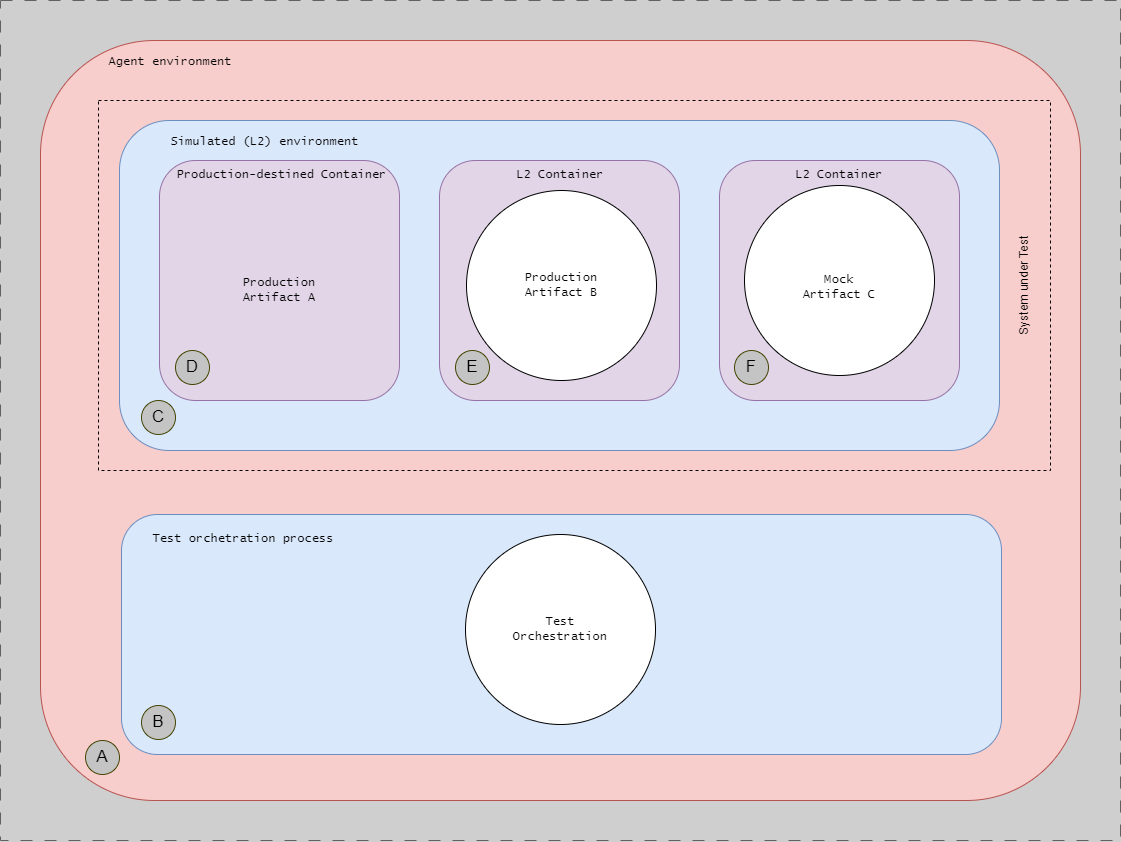

The diagram above was exported from draw.io. Its source (the exported page's mxGraphModel, read from the mxfile embedded in the PNG):
<mxGraphModel dx="3417" dy="-2751" grid="1" gridSize="10" guides="1" tooltips="1" connect="1" arrows="1" fold="1" page="1" pageScale="1" pageWidth="1654" pageHeight="1169" background="#CFCFCF" math="0" shadow="0">
  <root>
    <mxCell id="0" />
    <mxCell id="1" parent="0" />
    <mxCell id="mpbgG1fmFTGQ-XtzpENG-26" value="" style="rounded=1;whiteSpace=wrap;html=1;fontFamily=Lucida Console;fillColor=#f8cecc;strokeColor=#b85450;" parent="1" vertex="1">
      <mxGeometry x="-1600" y="3560" width="1040" height="760" as="geometry" />
    </mxCell>
    <mxCell id="mpbgG1fmFTGQ-XtzpENG-18" value="" style="rounded=1;whiteSpace=wrap;html=1;fontFamily=Lucida Console;fillColor=#dae8fc;strokeColor=#6c8ebf;" parent="1" vertex="1">
      <mxGeometry x="-1521" y="3640" width="880" height="330" as="geometry" />
    </mxCell>
    <mxCell id="mpbgG1fmFTGQ-XtzpENG-14" value="" style="rounded=1;whiteSpace=wrap;html=1;fillColor=#e1d5e7;strokeColor=#9673a6;fontFamily=Lucida Console;" parent="1" vertex="1">
      <mxGeometry x="-1481" y="3680" width="240" height="240" as="geometry" />
    </mxCell>
    <mxCell id="mpbgG1fmFTGQ-XtzpENG-8" value="" style="rounded=1;whiteSpace=wrap;html=1;fillColor=#e1d5e7;strokeColor=#9673a6;fontFamily=Lucida Console;" parent="1" vertex="1">
      <mxGeometry x="-1201" y="3680" width="240" height="240" as="geometry" />
    </mxCell>
    <mxCell id="G46-tSZCfBZYrONh_9nJ-37" value="" style="group;strokeColor=#616161;dashed=1;dashPattern=12 12;fontFamily=Lucida Console;" parent="1" vertex="1" connectable="0">
      <mxGeometry x="-1640" y="3520" width="1120" height="840" as="geometry" />
    </mxCell>
    <mxCell id="mpbgG1fmFTGQ-XtzpENG-16" value="" style="rounded=1;whiteSpace=wrap;html=1;fillColor=#e1d5e7;strokeColor=#9673a6;fontFamily=Lucida Console;" parent="1" vertex="1">
      <mxGeometry x="-921" y="3680" width="240" height="240" as="geometry" />
    </mxCell>
    <mxCell id="mpbgG1fmFTGQ-XtzpENG-17" value="&lt;br style=&quot;border-color: var(--border-color);&quot;&gt;Mock&lt;br&gt;Artifact C" style="ellipse;whiteSpace=wrap;html=1;aspect=fixed;fontFamily=Lucida Console;" parent="1" vertex="1">
      <mxGeometry x="-896" y="3705" width="190" height="190" as="geometry" />
    </mxCell>
    <mxCell id="mpbgG1fmFTGQ-XtzpENG-19" value="Simulated (L2) environment" style="text;html=1;strokeColor=none;fillColor=none;align=center;verticalAlign=middle;whiteSpace=wrap;rounded=0;fontFamily=Lucida Console;" parent="1" vertex="1">
      <mxGeometry x="-1482" y="3647" width="213" height="30" as="geometry" />
    </mxCell>
    <mxCell id="mpbgG1fmFTGQ-XtzpENG-20" value="Production-destined Container" style="text;html=1;strokeColor=none;fillColor=none;align=center;verticalAlign=middle;whiteSpace=wrap;rounded=0;fontFamily=Lucida Console;" parent="1" vertex="1">
      <mxGeometry x="-1465" y="3680" width="213" height="30" as="geometry" />
    </mxCell>
    <mxCell id="mpbgG1fmFTGQ-XtzpENG-28" value="Agent environment" style="text;html=1;strokeColor=none;fillColor=none;align=center;verticalAlign=middle;whiteSpace=wrap;rounded=0;fontFamily=Lucida Console;" parent="1" vertex="1">
      <mxGeometry x="-1540" y="3572" width="140" height="20" as="geometry" />
    </mxCell>
    <mxCell id="mpbgG1fmFTGQ-XtzpENG-30" value="L2 Container" style="text;html=1;strokeColor=none;fillColor=none;align=center;verticalAlign=middle;whiteSpace=wrap;rounded=0;fontFamily=Lucida Console;" parent="1" vertex="1">
      <mxGeometry x="-1185" y="3680" width="210" height="30" as="geometry" />
    </mxCell>
    <mxCell id="mpbgG1fmFTGQ-XtzpENG-31" value="L2 Container" style="text;html=1;strokeColor=none;fillColor=none;align=center;verticalAlign=middle;whiteSpace=wrap;rounded=0;fontFamily=Lucida Console;" parent="1" vertex="1">
      <mxGeometry x="-906" y="3680" width="210" height="30" as="geometry" />
    </mxCell>
    <mxCell id="eZqoir5PDty4HF1R3TOL-2" value="" style="rounded=1;whiteSpace=wrap;html=1;fontFamily=Lucida Console;fillColor=#dae8fc;strokeColor=#6c8ebf;" parent="1" vertex="1">
      <mxGeometry x="-1519" y="4034" width="880" height="240" as="geometry" />
    </mxCell>
    <mxCell id="mpbgG1fmFTGQ-XtzpENG-15" value="Test&lt;br&gt;Orchestration" style="ellipse;whiteSpace=wrap;html=1;aspect=fixed;fontFamily=Lucida Console;" parent="1" vertex="1">
      <mxGeometry x="-1175" y="4054" width="190" height="190" as="geometry" />
    </mxCell>
    <mxCell id="eZqoir5PDty4HF1R3TOL-3" value="Test orchetration process" style="text;html=1;strokeColor=none;fillColor=none;align=center;verticalAlign=middle;whiteSpace=wrap;rounded=0;fontFamily=Lucida Console;" parent="1" vertex="1">
      <mxGeometry x="-1502" y="4044" width="210" height="30" as="geometry" />
    </mxCell>
    <mxCell id="eZqoir5PDty4HF1R3TOL-4" value="&lt;span style=&quot;color: rgb(0, 0, 0); font-family: &amp;quot;Lucida Console&amp;quot;; font-size: 12px; font-style: normal; font-variant-ligatures: normal; font-variant-caps: normal; font-weight: 400; letter-spacing: normal; orphans: 2; text-indent: 0px; text-transform: none; widows: 2; word-spacing: 0px; -webkit-text-stroke-width: 0px; text-decoration-thickness: initial; text-decoration-style: initial; text-decoration-color: initial; float: none; display: inline !important;&quot;&gt;Production&lt;br&gt;&lt;/span&gt;&lt;span style=&quot;color: rgb(0, 0, 0); font-family: &amp;quot;Lucida Console&amp;quot;; font-size: 12px; font-style: normal; font-variant-ligatures: normal; font-variant-caps: normal; font-weight: 400; letter-spacing: normal; orphans: 2; text-indent: 0px; text-transform: none; widows: 2; word-spacing: 0px; -webkit-text-stroke-width: 0px; text-decoration-thickness: initial; text-decoration-style: initial; text-decoration-color: initial; float: none; display: inline !important;&quot;&gt;Artifact A&lt;/span&gt;" style="text;whiteSpace=wrap;html=1;align=center;" parent="1" vertex="1">
      <mxGeometry x="-1441" y="3787.5" width="160" height="42.5" as="geometry" />
    </mxCell>
    <mxCell id="eZqoir5PDty4HF1R3TOL-6" value="&lt;font style=&quot;font-size: 17px;&quot;&gt;A&lt;/font&gt;" style="ellipse;whiteSpace=wrap;html=1;aspect=fixed;fillColor=#C4C4C4;strokeColor=#454505;" parent="1" vertex="1">
      <mxGeometry x="-1555" y="4260" width="34" height="34" as="geometry" />
    </mxCell>
    <mxCell id="eZqoir5PDty4HF1R3TOL-7" value="&lt;font style=&quot;font-size: 17px;&quot;&gt;C&lt;/font&gt;" style="ellipse;whiteSpace=wrap;html=1;aspect=fixed;fillColor=#C4C4C4;strokeColor=#454505;" parent="1" vertex="1">
      <mxGeometry x="-1499" y="3920" width="34" height="34" as="geometry" />
    </mxCell>
    <mxCell id="eZqoir5PDty4HF1R3TOL-8" value="&lt;font style=&quot;font-size: 17px;&quot;&gt;B&lt;/font&gt;" style="ellipse;whiteSpace=wrap;html=1;aspect=fixed;fillColor=#C4C4C4;strokeColor=#454505;" parent="1" vertex="1">
      <mxGeometry x="-1499" y="4225" width="34" height="34" as="geometry" />
    </mxCell>
    <mxCell id="eZqoir5PDty4HF1R3TOL-9" value="&lt;font style=&quot;font-size: 17px;&quot;&gt;D&lt;/font&gt;" style="ellipse;whiteSpace=wrap;html=1;aspect=fixed;fillColor=#C4C4C4;strokeColor=#454505;" parent="1" vertex="1">
      <mxGeometry x="-1465" y="3870" width="34" height="34" as="geometry" />
    </mxCell>
    <mxCell id="eZqoir5PDty4HF1R3TOL-10" value="Production&lt;br style=&quot;border-color: var(--border-color);&quot;&gt;Artifact B" style="ellipse;whiteSpace=wrap;html=1;aspect=fixed;fontFamily=Lucida Console;" parent="1" vertex="1">
      <mxGeometry x="-1174" y="3710" width="190" height="190" as="geometry" />
    </mxCell>
    <mxCell id="eZqoir5PDty4HF1R3TOL-11" value="&lt;font style=&quot;font-size: 17px;&quot;&gt;E&lt;/font&gt;" style="ellipse;whiteSpace=wrap;html=1;aspect=fixed;fillColor=#C4C4C4;strokeColor=#454505;" parent="1" vertex="1">
      <mxGeometry x="-1185" y="3870" width="34" height="34" as="geometry" />
    </mxCell>
    <mxCell id="eZqoir5PDty4HF1R3TOL-12" value="&lt;font style=&quot;font-size: 17px;&quot;&gt;F&lt;/font&gt;" style="ellipse;whiteSpace=wrap;html=1;aspect=fixed;fillColor=#C4C4C4;strokeColor=#454505;" parent="1" vertex="1">
      <mxGeometry x="-906" y="3870" width="34" height="34" as="geometry" />
    </mxCell>
    <mxCell id="eZqoir5PDty4HF1R3TOL-13" value="" style="group;strokeColor=#000000;dashed=1;strokeWidth=1;" parent="1" vertex="1" connectable="0">
      <mxGeometry x="-1542" y="3620" width="952" height="370" as="geometry" />
    </mxCell>
    <mxCell id="eZqoir5PDty4HF1R3TOL-14" value="System under Test" style="text;html=1;strokeColor=none;fillColor=none;align=center;verticalAlign=middle;whiteSpace=wrap;rounded=0;rotation=-90;" parent="1" vertex="1">
      <mxGeometry x="-681" y="3795" width="130" height="20" as="geometry" />
    </mxCell>
  </root>
</mxGraphModel>